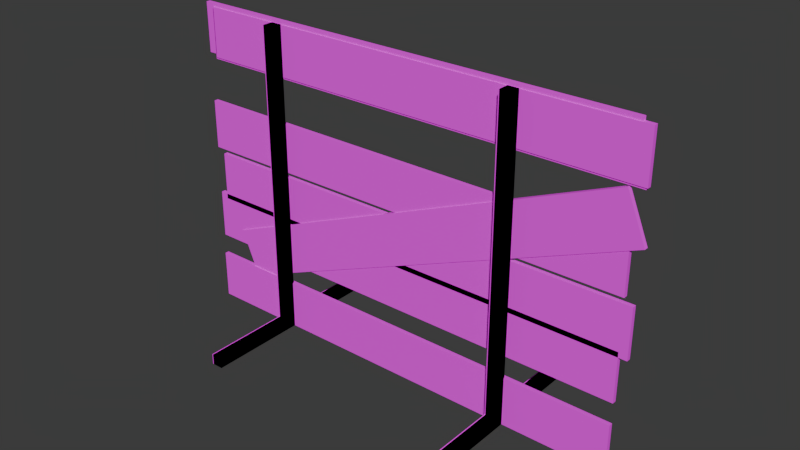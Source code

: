 # Source: Type_3_Barriers.blend  (saved by Blender 4.3.34; exported with 4.5.12 LTS)
import bpy
from mathutils import Matrix  # noqa: F401  (used for matrix-valued properties, if any)

bpy.ops.wm.read_factory_settings(use_empty=True)
scene = bpy.context.scene
scene.name = 'Scene'

# ---- collections
col_urban = bpy.data.collections.new('URBAN'); scene.collection.children.link(col_urban)
col_cones___barriers = bpy.data.collections.new('Cones & Barriers'); col_urban.children.link(col_cones___barriers)
col_type_3_barriers = bpy.data.collections.new('Type 3 Barriers'); col_cones___barriers.children.link(col_type_3_barriers)

# ---- images (referenced by path relative to the original .blend; pixels are not part of the script)
import os
ASSET_DIR = os.environ.get("B2B_ASSET_DIR", "")  # directory of the original .blend (textures are referenced by path, not embedded)
HERE = os.path.dirname(os.path.abspath(__file__))  # packed textures are extracted next to this script under _unpacked/

def load_image(name, relpath, width, height, colorspace="sRGB"):
    """Load a texture the original file referenced (path relative to the .blend, or extracted next to this script)."""
    p = next((c for c in (os.path.join(HERE, relpath), os.path.join(ASSET_DIR, relpath)) if relpath and os.path.exists(c)), "")
    if p:
        img = bpy.data.images.load(p, check_existing=True)
        img.name = name
    else:  # same state as the original file: an image datablock whose file is absent (Cycles renders it pink)
        img = bpy.data.images.new(name, width, height)
        img.source = "FILE"
        img.filepath = "//" + (relpath or name)
    img.colorspace_settings.name = colorspace
    return img
img_type_barriers_png = load_image('type_barriers.png', 'type_barriers.png', 1024, 1024, 'sRGB')

# ---- materials (node trees are filled in below, after node groups)
mat_type_barriers = bpy.data.materials.new('Type_barriers')

# ---- material node trees
mat_type_barriers.use_nodes = True; mat_type_barriers.node_tree.nodes.clear()
_N = mat_type_barriers.node_tree.nodes; _L = mat_type_barriers.node_tree.links
n0 = _N.new('ShaderNodeBsdfPrincipled'); n0.name = 'Principled BSDF'; n0.location = (10, 300)
n0.inputs[2].default_value = 1.0
n1 = _N.new('ShaderNodeOutputMaterial'); n1.name = 'Material Output'; n1.location = (300, 300)
n2 = _N.new('ShaderNodeTexImage'); n2.name = 'Image Texture'; n2.location = (-280, 280)
n2.image = img_type_barriers_png
n2.interpolation = 'Closest'
_L.new(n0.outputs[0], n1.inputs[0])
_L.new(n2.outputs[0], n0.inputs[0])
n1.is_active_output = True

# ---- world
world_world = bpy.data.worlds.new('World'); scene.world = world_world
world_world.use_nodes = True; world_world.node_tree.nodes.clear()
_N = world_world.node_tree.nodes; _L = world_world.node_tree.links
n0 = _N.new('ShaderNodeOutputWorld'); n0.name = 'World Output'; n0.location = (300, 300)
n1 = _N.new('ShaderNodeBackground'); n1.name = 'Background'; n1.location = (10, 300)
n1.inputs[0].default_value = (0.05088, 0.05088, 0.05088, 1.0)
_L.new(n1.outputs[0], n0.inputs[0])
n0.is_active_output = True
world_world.color = (0.05088, 0.05088, 0.05088)
world_world.sun_shadow_jitter_overblur = 0.0

# ---- meshes
me_plane_007 = bpy.data.meshes.new('Plane.007')
me_plane_007.from_pydata([(-0.9629, 0.01855, 1.483), (1.22, 0.01855, 1.483), (-0.9629, 0.01855, 1.249), (1.22, 0.01855, 1.249), (-0.9629, -0.001185, 1.249), (-0.9629, -0.001185, 1.483), (1.22, -0.001185, 1.483), (1.22, -0.001185, 1.249), (-0.9629, 0.01855, 0.7796), (1.22, 0.01855, 0.7796), (-0.9629, 0.01855, 0.5449), (1.22, 0.01855, 0.5449), (-0.9629, -0.001185, 0.5449), (-0.9629, -0.001185, 0.7796), (1.22, -0.001185, 0.7796), (1.22, -0.001185, 0.5449), (-0.5884, -0.00505, 0.0), (-0.5884, -0.4835, 0.0), (-0.5884, -0.05634, 0.0), (-0.5884, -0.4835, 0.05129), (-0.5884, -0.00505, 1.494), (-0.5884, 0.4835, 0.0), (-0.5884, -0.05634, 1.494), (-0.5884, 0.4835, 0.05129), (-0.5371, -0.00505, 0.0), (-0.5371, -0.4835, 0.0), (-0.5371, -0.05634, 0.0), (-0.5371, -0.4835, 0.05129), (-0.5371, -0.00505, 1.494), (-0.5371, 0.4835, 0.0), (-0.5371, -0.05634, 1.494), (-0.5371, 0.4835, 0.05129), (-0.5371, -0.00505, 0.05129), (-0.5884, -0.00505, 0.05129), (-0.5884, -0.05634, 0.05129), (-0.5371, -0.05634, 0.05129), (-0.5371, -0.05458, 0.05129), (0.6271, -0.00505, 0.0), (0.6271, -0.4835, 0.0), (0.6271, -0.05634, 0.0), (0.6271, -0.4835, 0.05129), (0.6271, -0.00505, 1.494), (0.6271, 0.4835, 0.0), (0.6271, -0.05634, 1.494), (0.6271, 0.4835, 0.05129), (0.6784, -0.00505, 0.0), (0.6784, -0.4835, 0.0), (0.6784, -0.05634, 0.0), (0.6784, -0.4835, 0.05129), (0.6784, -0.00505, 1.494), (0.6784, 0.4835, 0.0), (0.6784, -0.05634, 1.494), (0.6784, 0.4835, 0.05129), (0.6784, -0.00505, 0.05129), (0.6271, -0.00505, 0.05129), (0.6271, -0.05634, 0.05129), (0.6784, -0.05634, 0.05129), (0.6784, -0.05458, 0.05129)], [], [(0, 1, 3, 2), (5, 4, 7, 6), (3, 7, 4, 2), (0, 5, 6, 1), (1, 6, 7, 3), (2, 4, 5, 0), (8, 9, 11, 10), (13, 12, 15, 14), (11, 15, 12, 10), (8, 13, 14, 9), (9, 14, 15, 11), (10, 12, 13, 8), (22, 20, 33, 34), (16, 18, 34, 33), (20, 22, 30, 28), (36, 32, 28, 30, 35), (35, 27, 25, 26), (20, 28, 32, 33), (35, 30, 22, 34), (21, 16, 33, 23), (18, 17, 19, 34), (21, 23, 31, 29), (36, 35, 26, 24, 32), (24, 29, 31, 32), (25, 27, 19, 17), (26, 25, 17, 18), (16, 21, 29, 24), (34, 19, 27, 35), (31, 23, 33, 32), (18, 16, 24, 26), (43, 41, 54, 55), (37, 39, 55, 54), (41, 43, 51, 49), (57, 53, 49, 51, 56), (56, 48, 46, 47), (41, 49, 53, 54), (56, 51, 43, 55), (42, 37, 54, 44), (39, 38, 40, 55), (42, 44, 52, 50), (57, 56, 47, 45, 53), (45, 50, 52, 53), (46, 48, 40, 38), (47, 46, 38, 39), (37, 42, 50, 45), (55, 40, 48, 56), (52, 44, 54, 53), (39, 37, 45, 47)])
_uv = me_plane_007.uv_layers.new(name='UVMap')
_uv.uv.foreach_set('vector', [0.54, 0.5038, 0.9905, 0.5038, 0.9905, 0.4553, 0.54, 0.4553, 0.54, 0.5038, 0.54, 0.4553, 0.9905, 0.4553, 0.9905, 0.5038, 0.988, 0.4582, 0.988, 0.4541, 0.5373, 0.4541, 0.5373, 0.4582, 0.5399, 0.5035, 0.5399, 0.4994, 0.9903, 0.4994, 0.9903, 0.5035, 0.9627, 0.5038, 0.9668, 0.5038, 0.9668, 0.4553, 0.9627, 0.4553, 0.5135, 0.4553, 0.5095, 0.4553, 0.5095, 0.5038, 0.5135, 0.5038, 0.9548, 0.4553, 0.5043, 0.4553, 0.5043, 0.5038, 0.9548, 0.5038, 0.9548, 0.4553, 0.9548, 0.5038, 0.5043, 0.5038, 0.5043, 0.4553, 0.988, 0.4582, 0.988, 0.4541, 0.5373, 0.4541, 0.5373, 0.4582, 0.9539, 0.4559, 0.9539, 0.46, 0.5034, 0.46, 0.5034, 0.4559, 0.5321, 0.4553, 0.5281, 0.4553, 0.5281, 0.5038, 0.5321, 0.5038, 0.9813, 0.5038, 0.9854, 0.5038, 0.9854, 0.4553, 0.9813, 0.4553, 0.01258, 0.02045, 0.01258, 0.03762, 0.4954, 0.03762, 0.4954, 0.02045, 0.2598, 0.02344, 0.2426, 0.02344, 0.2426, 0.006268, 0.2598, 0.006268, 0.1353, 0.02508, 0.1182, 0.02508, 0.1182, 0.007914, 0.1353, 0.007914, 0.4954, 0.03703, 0.4954, 0.02045, 0.01258, 0.02045, 0.01258, 0.03762, 0.4954, 0.03762, 0.2426, 0.006268, 0.09961, 0.006268, 0.09961, 0.02344, 0.2426, 0.02344, 0.01258, 0.03762, 0.01258, 0.02045, 0.4954, 0.02045, 0.4954, 0.03762, 0.4954, 0.03762, 0.01258, 0.03762, 0.01258, 0.02045, 0.4954, 0.02045, 0.4233, 0.02344, 0.2598, 0.02344, 0.2598, 0.006268, 0.4233, 0.006268, 0.2426, 0.02344, 0.09961, 0.02344, 0.09961, 0.006268, 0.2426, 0.006268, 0.7161, 0.3032, 0.6989, 0.3032, 0.6989, 0.286, 0.7161, 0.286, 0.2432, 0.006268, 0.2426, 0.006268, 0.2426, 0.02344, 0.2598, 0.02344, 0.2598, 0.006268, 0.2598, 0.02344, 0.4233, 0.02344, 0.4233, 0.006268, 0.2598, 0.006268, 0.7161, 0.3032, 0.6989, 0.3032, 0.6989, 0.286, 0.7161, 0.286, 0.3474, 0.1466, 0.3474, 0.2546, 0.3344, 0.2546, 0.3344, 0.1466, 0.3344, 0.1336, 0.3344, 0.01008, 0.3474, 0.01008, 0.3474, 0.1336, 0.4042, 0.1004, 0.2612, 0.1004, 0.2612, 0.08325, 0.4042, 0.08325, 0.4042, 0.08325, 0.4042, 0.1004, 0.2407, 0.1004, 0.2407, 0.08325, 0.3344, 0.1466, 0.3344, 0.1336, 0.3474, 0.1336, 0.3474, 0.1466, 0.01258, 0.02045, 0.01258, 0.03762, 0.4954, 0.03762, 0.4954, 0.02045, 0.2598, 0.02344, 0.2426, 0.02344, 0.2426, 0.006268, 0.2598, 0.006268, 0.1353, 0.02508, 0.1182, 0.02508, 0.1182, 0.007914, 0.1353, 0.007914, 0.4954, 0.03703, 0.4954, 0.02045, 0.01258, 0.02045, 0.01258, 0.03762, 0.4954, 0.03762, 0.2426, 0.006268, 0.09961, 0.006268, 0.09961, 0.02344, 0.2426, 0.02344, 0.01258, 0.03762, 0.01258, 0.02045, 0.4954, 0.02045, 0.4954, 0.03762, 0.4954, 0.03762, 0.01258, 0.03762, 0.01258, 0.02045, 0.4954, 0.02045, 0.4233, 0.02344, 0.2598, 0.02344, 0.2598, 0.006268, 0.4233, 0.006268, 0.2426, 0.02344, 0.09961, 0.02344, 0.09961, 0.006268, 0.2426, 0.006268, 0.7161, 0.3032, 0.6989, 0.3032, 0.6989, 0.286, 0.7161, 0.286, 0.2432, 0.006268, 0.2426, 0.006268, 0.2426, 0.02344, 0.2598, 0.02344, 0.2598, 0.006268, 0.2598, 0.02344, 0.4233, 0.02344, 0.4233, 0.006268, 0.2598, 0.006268, 0.7161, 0.3032, 0.6989, 0.3032, 0.6989, 0.286, 0.7161, 0.286, 0.3474, 0.1466, 0.3474, 0.2546, 0.3344, 0.2546, 0.3344, 0.1466, 0.3344, 0.1336, 0.3344, 0.01008, 0.3474, 0.01008, 0.3474, 0.1336, 0.4042, 0.1004, 0.2612, 0.1004, 0.2612, 0.08325, 0.4042, 0.08325, 0.4042, 0.08325, 0.4042, 0.1004, 0.2407, 0.1004, 0.2407, 0.08325, 0.3344, 0.1466, 0.3344, 0.1336, 0.3474, 0.1336, 0.3474, 0.1466])
me_plane_007.materials.append(mat_type_barriers)
me_plane_007.update()
me_plane_006 = bpy.data.meshes.new('Plane.006')
me_plane_006.from_pydata([(-1.091, 0.01855, 1.508), (1.091, 0.01855, 1.508), (-1.091, 0.01855, 1.273), (1.091, 0.01855, 1.273), (-1.091, -0.001185, 1.273), (-1.091, -0.001185, 1.508), (1.091, -0.001185, 1.508), (1.091, -0.001185, 1.273), (-1.091, 0.01855, 1.038), (1.091, 0.01855, 1.038), (-1.091, 0.01855, 0.8037), (1.091, 0.01855, 0.8037), (-1.091, -0.001185, 0.8037), (-1.091, -0.001185, 1.038), (1.091, -0.001185, 1.038), (1.091, -0.001185, 0.8037), (-1.091, 0.01855, 0.5691), (1.091, 0.01855, 0.5691), (-1.091, 0.01855, 0.3344), (1.091, 0.01855, 0.3344), (-1.091, -0.001185, 0.3344), (-1.091, -0.001185, 0.5691), (1.091, -0.001185, 0.5691), (1.091, -0.001185, 0.3344), (-0.673, -0.00505, 0.0), (-0.673, -0.4835, 0.0), (-0.673, -0.05634, 0.0), (-0.673, -0.4835, 0.05129), (-0.673, -0.00505, 1.494), (-0.673, 0.4835, 0.0), (-0.673, -0.05634, 1.494), (-0.673, 0.4835, 0.05129), (-0.6217, -0.00505, 0.0), (-0.6217, -0.4835, 0.0), (-0.6217, -0.05634, 0.0), (-0.6217, -0.4835, 0.05129), (-0.6217, -0.00505, 1.494), (-0.6217, 0.4835, 0.0), (-0.6217, -0.05634, 1.494), (-0.6217, 0.4835, 0.05129), (-0.6217, -0.00505, 0.05129), (-0.673, -0.00505, 0.05129), (-0.673, -0.05634, 0.05129), (-0.6217, -0.05634, 0.05129), (-0.6217, -0.05458, 0.05129), (0.5425, -0.00505, 0.0), (0.5425, -0.4835, 0.0), (0.5425, -0.05634, 0.0), (0.5425, -0.4835, 0.05129), (0.5425, -0.00505, 1.494), (0.5425, 0.4835, 0.0), (0.5425, -0.05634, 1.494), (0.5425, 0.4835, 0.05129), (0.5938, -0.00505, 0.0), (0.5938, -0.4835, 0.0), (0.5938, -0.05634, 0.0), (0.5938, -0.4835, 0.05129), (0.5938, -0.00505, 1.494), (0.5938, 0.4835, 0.0), (0.5938, -0.05634, 1.494), (0.5938, 0.4835, 0.05129), (0.5938, -0.00505, 0.05129), (0.5425, -0.00505, 0.05129), (0.5425, -0.05634, 0.05129), (0.5938, -0.05634, 0.05129), (0.5938, -0.05458, 0.05129)], [], [(0, 1, 3, 2), (5, 4, 7, 6), (3, 7, 4, 2), (0, 5, 6, 1), (1, 6, 7, 3), (2, 4, 5, 0), (8, 9, 11, 10), (13, 12, 15, 14), (11, 15, 12, 10), (8, 13, 14, 9), (9, 14, 15, 11), (10, 12, 13, 8), (16, 17, 19, 18), (21, 20, 23, 22), (19, 23, 20, 18), (16, 21, 22, 17), (17, 22, 23, 19), (18, 20, 21, 16), (30, 28, 41, 42), (24, 26, 42, 41), (28, 30, 38, 36), (44, 40, 36, 38, 43), (43, 35, 33, 34), (28, 36, 40, 41), (43, 38, 30, 42), (29, 24, 41, 31), (26, 25, 27, 42), (29, 31, 39, 37), (44, 43, 34, 32, 40), (32, 37, 39, 40), (33, 35, 27, 25), (34, 33, 25, 26), (24, 29, 37, 32), (42, 27, 35, 43), (39, 31, 41, 40), (26, 24, 32, 34), (51, 49, 62, 63), (45, 47, 63, 62), (49, 51, 59, 57), (65, 61, 57, 59, 64), (64, 56, 54, 55), (49, 57, 61, 62), (64, 59, 51, 63), (50, 45, 62, 52), (47, 46, 48, 63), (50, 52, 60, 58), (65, 64, 55, 53, 61), (53, 58, 60, 61), (54, 56, 48, 46), (55, 54, 46, 47), (45, 50, 58, 53), (63, 48, 56, 64), (60, 52, 62, 61), (47, 45, 53, 55)])
_uv = me_plane_006.uv_layers.new(name='UVMap')
_uv.uv.foreach_set('vector', [0.5306, 0.5038, 0.9811, 0.5038, 0.9811, 0.4553, 0.5306, 0.4553, 0.5306, 0.5038, 0.5306, 0.4553, 0.9811, 0.4553, 0.9811, 0.5038, 0.9786, 0.4582, 0.9786, 0.4541, 0.5279, 0.4541, 0.5279, 0.4582, 0.9731, 0.4535, 0.9731, 0.4576, 0.5226, 0.4576, 0.5226, 0.4535, 0.9798, 0.5038, 0.9839, 0.5038, 0.9839, 0.4553, 0.9798, 0.4553, 0.5306, 0.4553, 0.5265, 0.4553, 0.5265, 0.5038, 0.5306, 0.5038, 0.9656, 0.4553, 0.5151, 0.4553, 0.5151, 0.5038, 0.9656, 0.5038, 0.9656, 0.4553, 0.9656, 0.5038, 0.5151, 0.5038, 0.5151, 0.4553, 0.9786, 0.4582, 0.9786, 0.4541, 0.5279, 0.4541, 0.5279, 0.4582, 0.9731, 0.4535, 0.9731, 0.4576, 0.5226, 0.4576, 0.5226, 0.4535, 0.9798, 0.5038, 0.9839, 0.5038, 0.9839, 0.4553, 0.9798, 0.4553, 0.5306, 0.4553, 0.5265, 0.4553, 0.5265, 0.5038, 0.5306, 0.5038, 0.5306, 0.5038, 0.9811, 0.5038, 0.9811, 0.4553, 0.5306, 0.4553, 0.5306, 0.5038, 0.5306, 0.4553, 0.9811, 0.4553, 0.9811, 0.5038, 0.9786, 0.4582, 0.9786, 0.4541, 0.5279, 0.4541, 0.5279, 0.4582, 0.9731, 0.4535, 0.9731, 0.4576, 0.5226, 0.4576, 0.5226, 0.4535, 0.9798, 0.5038, 0.9839, 0.5038, 0.9839, 0.4553, 0.9798, 0.4553, 0.5306, 0.4553, 0.5265, 0.4553, 0.5265, 0.5038, 0.5306, 0.5038, 0.4855, 0.04171, 0.4855, 0.05888, 0.00262, 0.05888, 0.00262, 0.04171, 0.2274, 0.01577, 0.2445, 0.01577, 0.2445, 0.03294, 0.2274, 0.03294, 0.1464, 0.0388, 0.1292, 0.0388, 0.1292, 0.02163, 0.1464, 0.02163, 0.4913, 0.01329, 0.4913, 0.02987, 0.008498, 0.02987, 0.008498, 0.0127, 0.4913, 0.0127, 0.3343, 0.1608, 0.3343, 0.2582, 0.346, 0.2582, 0.346, 0.1608, -0.000135, 0.04227, -0.000135, 0.0251, 0.4827, 0.0251, 0.4827, 0.04227, 0.492, 0.03297, 0.009166, 0.03297, 0.009166, 0.0158, 0.492, 0.0158, 0.06383, 0.01577, 0.2274, 0.01577, 0.2274, 0.03294, 0.06383, 0.03294, 0.2445, 0.01577, 0.3875, 0.01577, 0.3875, 0.03294, 0.2445, 0.03294, 0.3315, 0.02496, 0.3143, 0.02496, 0.3143, 0.007793, 0.3315, 0.007793, 0.3343, 0.1604, 0.3343, 0.1608, 0.346, 0.1608, 0.346, 0.1491, 0.3343, 0.1491, 0.346, 0.1491, 0.346, 0.03757, 0.3343, 0.03757, 0.3343, 0.1491, 0.3315, 0.02496, 0.3143, 0.02496, 0.3143, 0.007793, 0.3315, 0.007793, 0.3473, 0.1579, 0.3473, 0.2674, 0.3342, 0.2674, 0.3342, 0.1579, 0.3342, 0.1448, 0.3342, 0.01965, 0.3473, 0.01965, 0.3473, 0.1448, 0.3058, 0.01963, 0.1628, 0.01963, 0.1628, 0.002462, 0.3058, 0.002462, 0.1422, 0.01963, 0.1422, 0.002462, 0.3058, 0.002462, 0.3058, 0.01963, 0.3342, 0.1579, 0.3342, 0.1448, 0.3473, 0.1448, 0.3473, 0.1579, -0.004762, 0.05765, -0.004762, 0.04048, 0.4781, 0.04048, 0.4781, 0.05765, 0.346, 0.1491, 0.346, 0.1608, 0.3343, 0.1608, 0.3343, 0.1491, 0.1464, 0.0388, 0.1292, 0.0388, 0.1292, 0.02163, 0.1464, 0.02163, 0.4913, 0.01329, 0.4913, 0.02987, 0.008498, 0.02987, 0.008498, 0.0127, 0.4913, 0.0127, 0.3174, 0.01085, 0.4604, 0.01085, 0.4604, 0.02802, 0.3174, 0.02802, -0.000135, 0.04227, -0.000135, 0.0251, 0.4827, 0.0251, 0.4827, 0.04227, 0.492, 0.03297, 0.009166, 0.03297, 0.009166, 0.0158, 0.492, 0.0158, 0.346, 0.03757, 0.346, 0.1491, 0.3343, 0.1491, 0.3343, 0.03757, 0.346, 0.1608, 0.346, 0.2582, 0.3343, 0.2582, 0.3343, 0.1608, 0.3315, 0.02496, 0.3143, 0.02496, 0.3143, 0.007793, 0.3315, 0.007793, 0.3168, 0.01085, 0.3174, 0.01085, 0.3174, 0.02802, 0.3002, 0.02802, 0.3002, 0.01085, 0.3002, 0.02802, 0.1367, 0.02802, 0.1367, 0.01085, 0.3002, 0.01085, 0.3315, 0.02496, 0.3143, 0.02496, 0.3143, 0.007793, 0.3315, 0.007793, 0.3473, 0.1579, 0.3473, 0.2674, 0.3342, 0.2674, 0.3342, 0.1579, 0.3342, 0.1448, 0.3342, 0.01965, 0.3473, 0.01965, 0.3473, 0.1448, 0.3058, 0.01963, 0.1628, 0.01963, 0.1628, 0.002462, 0.3058, 0.002462, 0.1422, 0.01963, 0.1422, 0.002462, 0.3058, 0.002462, 0.3058, 0.01963, 0.3342, 0.1579, 0.3342, 0.1448, 0.3473, 0.1448, 0.3473, 0.1579])
me_plane_006.materials.append(mat_type_barriers)
me_plane_006.update()
me_plane_010 = bpy.data.meshes.new('Plane.010')
me_plane_010.from_pydata([(-0.673, -0.00505, 0.0), (-0.673, -0.4835, 0.0), (-0.673, -0.05634, 0.0), (-0.673, -0.4835, 0.05129), (-0.673, -0.00505, 1.494), (-0.673, 0.4835, 0.0), (-0.673, -0.05634, 1.494), (-0.673, 0.4835, 0.05129), (-0.6217, -0.00505, 0.0), (-0.6217, -0.4835, 0.0), (-0.6217, -0.05634, 0.0), (-0.6217, -0.4835, 0.05129), (-0.6217, -0.00505, 1.494), (-0.6217, 0.4835, 0.0), (-0.6217, -0.05634, 1.494), (-0.6217, 0.4835, 0.05129), (-0.6217, -0.00505, 0.05129), (-0.673, -0.00505, 0.05129), (-0.673, -0.05634, 0.05129), (-0.6217, -0.05634, 0.05129), (-0.6217, -0.05458, 0.05129), (0.5425, -0.00505, 0.0), (0.5425, -0.4835, 0.0), (0.5425, -0.05634, 0.0), (0.5425, -0.4835, 0.05129), (0.5425, -0.00505, 1.494), (0.5425, 0.4835, 0.0), (0.5425, -0.05634, 1.494), (0.5425, 0.4835, 0.05129), (0.5938, -0.00505, 0.0), (0.5938, -0.4835, 0.0), (0.5938, -0.05634, 0.0), (0.5938, -0.4835, 0.05129), (0.5938, -0.00505, 1.494), (0.5938, 0.4835, 0.0), (0.5938, -0.05634, 1.494), (0.5938, 0.4835, 0.05129), (0.5938, -0.00505, 0.05129), (0.5425, -0.00505, 0.05129), (0.5425, -0.05634, 0.05129), (0.5938, -0.05634, 0.05129), (0.5938, -0.05458, 0.05129), (-1.045, 0.01436, 1.492), (1.138, 0.01436, 1.492), (-1.045, 0.01436, 1.258), (1.138, 0.01436, 1.258), (-1.045, -0.005375, 1.258), (-1.045, -0.005375, 1.492), (1.138, -0.005375, 1.492), (1.138, -0.005375, 1.258), (-0.9529, 0.01436, 0.4053), (1.063, 0.01436, 1.243), (-0.8628, 0.01436, 0.1886), (1.153, 0.01436, 1.026), (-0.8628, -0.005375, 0.1886), (-0.9529, -0.005375, 0.4053), (1.063, -0.005375, 1.243), (1.153, -0.005375, 1.026)], [], [(6, 4, 17, 18), (0, 2, 18, 17), (4, 6, 14, 12), (20, 16, 12, 14, 19), (19, 11, 9, 10), (4, 12, 16, 17), (19, 14, 6, 18), (5, 0, 17, 7), (2, 1, 3, 18), (5, 7, 15, 13), (20, 19, 10, 8, 16), (8, 13, 15, 16), (9, 11, 3, 1), (10, 9, 1, 2), (0, 5, 13, 8), (18, 3, 11, 19), (15, 7, 17, 16), (2, 0, 8, 10), (27, 25, 38, 39), (21, 23, 39, 38), (25, 27, 35, 33), (41, 37, 33, 35, 40), (40, 32, 30, 31), (25, 33, 37, 38), (40, 35, 27, 39), (26, 21, 38, 28), (23, 22, 24, 39), (26, 28, 36, 34), (41, 40, 31, 29, 37), (29, 34, 36, 37), (30, 32, 24, 22), (31, 30, 22, 23), (21, 26, 34, 29), (39, 24, 32, 40), (36, 28, 38, 37), (23, 21, 29, 31), (42, 43, 45, 44), (47, 46, 49, 48), (45, 49, 46, 44), (42, 47, 48, 43), (43, 48, 49, 45), (44, 46, 47, 42), (50, 51, 53, 52), (55, 54, 57, 56), (53, 57, 54, 52), (50, 55, 56, 51), (51, 56, 57, 53), (52, 54, 55, 50)])
_uv = me_plane_010.uv_layers.new(name='UVMap')
_uv.uv.foreach_set('vector', [0.4855, 0.04171, 0.4855, 0.05888, 0.00262, 0.05888, 0.00262, 0.04171, 0.2274, 0.01577, 0.2445, 0.01577, 0.2445, 0.03294, 0.2274, 0.03294, 0.1464, 0.0388, 0.1292, 0.0388, 0.1292, 0.02163, 0.1464, 0.02163, 0.4913, 0.01329, 0.4913, 0.02987, 0.008498, 0.02987, 0.008498, 0.0127, 0.4913, 0.0127, 0.3343, 0.1608, 0.3343, 0.2582, 0.346, 0.2582, 0.346, 0.1608, -0.000135, 0.04227, -0.000135, 0.0251, 0.4827, 0.0251, 0.4827, 0.04227, 0.492, 0.03297, 0.009166, 0.03297, 0.009166, 0.0158, 0.492, 0.0158, 0.06383, 0.01577, 0.2274, 0.01577, 0.2274, 0.03294, 0.06383, 0.03294, 0.2445, 0.01577, 0.3875, 0.01577, 0.3875, 0.03294, 0.2445, 0.03294, 0.3315, 0.02496, 0.3143, 0.02496, 0.3143, 0.007793, 0.3315, 0.007793, 0.3343, 0.1604, 0.3343, 0.1608, 0.346, 0.1608, 0.346, 0.1491, 0.3343, 0.1491, 0.346, 0.1491, 0.346, 0.03757, 0.3343, 0.03757, 0.3343, 0.1491, 0.3315, 0.02496, 0.3143, 0.02496, 0.3143, 0.007793, 0.3315, 0.007793, 0.3473, 0.1579, 0.3473, 0.2674, 0.3342, 0.2674, 0.3342, 0.1579, 0.3342, 0.1448, 0.3342, 0.01965, 0.3473, 0.01965, 0.3473, 0.1448, 0.3058, 0.01963, 0.1628, 0.01963, 0.1628, 0.002462, 0.3058, 0.002462, 0.1422, 0.01963, 0.1422, 0.002462, 0.3058, 0.002462, 0.3058, 0.01963, 0.3342, 0.1579, 0.3342, 0.1448, 0.3473, 0.1448, 0.3473, 0.1579, -0.004762, 0.05765, -0.004762, 0.04048, 0.4781, 0.04048, 0.4781, 0.05765, 0.346, 0.1491, 0.346, 0.1608, 0.3343, 0.1608, 0.3343, 0.1491, 0.1464, 0.0388, 0.1292, 0.0388, 0.1292, 0.02163, 0.1464, 0.02163, 0.4913, 0.01329, 0.4913, 0.02987, 0.008498, 0.02987, 0.008498, 0.0127, 0.4913, 0.0127, 0.3174, 0.01085, 0.4604, 0.01085, 0.4604, 0.02802, 0.3174, 0.02802, -0.000135, 0.04227, -0.000135, 0.0251, 0.4827, 0.0251, 0.4827, 0.04227, 0.492, 0.03297, 0.009166, 0.03297, 0.009166, 0.0158, 0.492, 0.0158, 0.346, 0.03757, 0.346, 0.1491, 0.3343, 0.1491, 0.3343, 0.03757, 0.346, 0.1608, 0.346, 0.2582, 0.3343, 0.2582, 0.3343, 0.1608, 0.3315, 0.02496, 0.3143, 0.02496, 0.3143, 0.007793, 0.3315, 0.007793, 0.3168, 0.01085, 0.3174, 0.01085, 0.3174, 0.02802, 0.3002, 0.02802, 0.3002, 0.01085, 0.3002, 0.02802, 0.1367, 0.02802, 0.1367, 0.01085, 0.3002, 0.01085, 0.3315, 0.02496, 0.3143, 0.02496, 0.3143, 0.007793, 0.3315, 0.007793, 0.3473, 0.1579, 0.3473, 0.2674, 0.3342, 0.2674, 0.3342, 0.1579, 0.3342, 0.1448, 0.3342, 0.01965, 0.3473, 0.01965, 0.3473, 0.1448, 0.3058, 0.01963, 0.1628, 0.01963, 0.1628, 0.002462, 0.3058, 0.002462, 0.1422, 0.01963, 0.1422, 0.002462, 0.3058, 0.002462, 0.3058, 0.01963, 0.3342, 0.1579, 0.3342, 0.1448, 0.3473, 0.1448, 0.3473, 0.1579, 0.5405, 0.5037, 0.991, 0.5037, 0.991, 0.4553, 0.5405, 0.4553, 0.5405, 0.5037, 0.5405, 0.4553, 0.991, 0.4553, 0.991, 0.5037, 0.5425, 0.5011, 0.5425, 0.497, 0.9932, 0.497, 0.9932, 0.5011, 0.5428, 0.4962, 0.5428, 0.5003, 0.9933, 0.5003, 0.9933, 0.4962, 0.9524, 0.5037, 0.9565, 0.5037, 0.9565, 0.4553, 0.9524, 0.4553, 0.558, 0.4553, 0.5539, 0.4553, 0.5539, 0.5037, 0.558, 0.5037, 0.5465, 0.5025, 0.997, 0.5025, 0.997, 0.4541, 0.5465, 0.4541, 0.5465, 0.5025, 0.5465, 0.4541, 0.997, 0.4541, 0.997, 0.5025, 0.5365, 0.5011, 0.5365, 0.497, 0.9872, 0.497, 0.9872, 0.5011, 0.5488, 0.4962, 0.5488, 0.5003, 0.9993, 0.5003, 0.9993, 0.4962, 0.9524, 0.5025, 0.9565, 0.5025, 0.9565, 0.4541, 0.9524, 0.4541, 0.558, 0.4541, 0.5539, 0.4541, 0.5539, 0.5025, 0.558, 0.5025])
me_plane_010.materials.append(mat_type_barriers)
me_plane_010.update()
me_plane_009 = bpy.data.meshes.new('Plane.009')
me_plane_009.from_pydata([(-1.091, 0.009866, 0.2346), (1.091, 0.009866, 0.2346), (-1.091, 0.009866, 0.0), (1.091, 0.009866, 0.0), (-1.091, -0.009866, 0.0), (-1.091, -0.009866, 0.2346), (1.091, -0.009866, 0.2346), (1.091, -0.009866, 0.0)], [], [(0, 1, 3, 2), (5, 4, 7, 6), (3, 7, 4, 2), (0, 5, 6, 1), (1, 6, 7, 3), (2, 4, 5, 0)])
_uv = me_plane_009.uv_layers.new(name='UVMap')
_uv.uv.foreach_set('vector', [0.5405, 0.5029, 0.991, 0.5029, 0.991, 0.4545, 0.5405, 0.4545, 0.5405, 0.5029, 0.5405, 0.4545, 0.991, 0.4545, 0.991, 0.5029, 0.5425, 0.5011, 0.5425, 0.497, 0.9932, 0.497, 0.9932, 0.5011, 0.5428, 0.4962, 0.5428, 0.5003, 0.9933, 0.5003, 0.9933, 0.4962, 0.9524, 0.5029, 0.9565, 0.5029, 0.9565, 0.4545, 0.9524, 0.4545, 0.558, 0.4545, 0.5539, 0.4545, 0.5539, 0.5029, 0.558, 0.5029])
me_plane_009.materials.append(mat_type_barriers)
me_plane_009.update()
me_plane_008 = bpy.data.meshes.new('Plane.008')
me_plane_008.from_pydata([(-0.673, -0.00505, 0.0), (-0.673, -0.4835, 0.0), (-0.673, -0.05634, 0.0), (-0.673, -0.4835, 0.05129), (-0.673, -0.00505, 1.494), (-0.673, 0.4835, 0.0), (-0.673, -0.05634, 1.494), (-0.673, 0.4835, 0.05129), (-0.6217, -0.00505, 0.0), (-0.6217, -0.4835, 0.0), (-0.6217, -0.05634, 0.0), (-0.6217, -0.4835, 0.05129), (-0.6217, -0.00505, 1.494), (-0.6217, 0.4835, 0.0), (-0.6217, -0.05634, 1.494), (-0.6217, 0.4835, 0.05129), (-0.6217, -0.00505, 0.05129), (-0.673, -0.00505, 0.05129), (-0.673, -0.05634, 0.05129), (-0.6217, -0.05634, 0.05129), (-0.6217, -0.05458, 0.05129), (0.5425, -0.00505, 0.0), (0.5425, -0.4835, 0.0), (0.5425, -0.05634, 0.0), (0.5425, -0.4835, 0.05129), (0.5425, -0.00505, 1.494), (0.5425, 0.4835, 0.0), (0.5425, -0.05634, 1.494), (0.5425, 0.4835, 0.05129), (0.5938, -0.00505, 0.0), (0.5938, -0.4835, 0.0), (0.5938, -0.05634, 0.0), (0.5938, -0.4835, 0.05129), (0.5938, -0.00505, 1.494), (0.5938, 0.4835, 0.0), (0.5938, -0.05634, 1.494), (0.5938, 0.4835, 0.05129), (0.5938, -0.00505, 0.05129), (0.5425, -0.00505, 0.05129), (0.5425, -0.05634, 0.05129), (0.5938, -0.05634, 0.05129), (0.5938, -0.05458, 0.05129)], [], [(6, 4, 17, 18), (0, 2, 18, 17), (4, 6, 14, 12), (20, 16, 12, 14, 19), (19, 11, 9, 10), (4, 12, 16, 17), (19, 14, 6, 18), (5, 0, 17, 7), (2, 1, 3, 18), (5, 7, 15, 13), (20, 19, 10, 8, 16), (8, 13, 15, 16), (9, 11, 3, 1), (10, 9, 1, 2), (0, 5, 13, 8), (18, 3, 11, 19), (15, 7, 17, 16), (2, 0, 8, 10), (27, 25, 38, 39), (21, 23, 39, 38), (25, 27, 35, 33), (41, 37, 33, 35, 40), (40, 32, 30, 31), (25, 33, 37, 38), (40, 35, 27, 39), (26, 21, 38, 28), (23, 22, 24, 39), (26, 28, 36, 34), (41, 40, 31, 29, 37), (29, 34, 36, 37), (30, 32, 24, 22), (31, 30, 22, 23), (21, 26, 34, 29), (39, 24, 32, 40), (36, 28, 38, 37), (23, 21, 29, 31)])
_uv = me_plane_008.uv_layers.new(name='UVMap')
_uv.uv.foreach_set('vector', [0.4855, 0.04171, 0.4855, 0.05888, 0.00262, 0.05888, 0.00262, 0.04171, 0.2274, 0.01577, 0.2445, 0.01577, 0.2445, 0.03294, 0.2274, 0.03294, 0.1464, 0.0388, 0.1292, 0.0388, 0.1292, 0.02163, 0.1464, 0.02163, 0.4913, 0.01329, 0.4913, 0.02987, 0.008498, 0.02987, 0.008498, 0.0127, 0.4913, 0.0127, 0.3343, 0.1608, 0.3343, 0.2582, 0.346, 0.2582, 0.346, 0.1608, -0.000135, 0.04227, -0.000135, 0.0251, 0.4827, 0.0251, 0.4827, 0.04227, 0.492, 0.03297, 0.009166, 0.03297, 0.009166, 0.0158, 0.492, 0.0158, 0.06383, 0.01577, 0.2274, 0.01577, 0.2274, 0.03294, 0.06383, 0.03294, 0.2445, 0.01577, 0.3875, 0.01577, 0.3875, 0.03294, 0.2445, 0.03294, 0.3315, 0.02496, 0.3143, 0.02496, 0.3143, 0.007793, 0.3315, 0.007793, 0.3343, 0.1604, 0.3343, 0.1608, 0.346, 0.1608, 0.346, 0.1491, 0.3343, 0.1491, 0.346, 0.1491, 0.346, 0.03757, 0.3343, 0.03757, 0.3343, 0.1491, 0.3315, 0.02496, 0.3143, 0.02496, 0.3143, 0.007793, 0.3315, 0.007793, 0.3473, 0.1579, 0.3473, 0.2674, 0.3342, 0.2674, 0.3342, 0.1579, 0.3342, 0.1448, 0.3342, 0.01965, 0.3473, 0.01965, 0.3473, 0.1448, 0.3058, 0.01963, 0.1628, 0.01963, 0.1628, 0.002462, 0.3058, 0.002462, 0.1422, 0.01963, 0.1422, 0.002462, 0.3058, 0.002462, 0.3058, 0.01963, 0.3342, 0.1579, 0.3342, 0.1448, 0.3473, 0.1448, 0.3473, 0.1579, -0.004762, 0.05765, -0.004762, 0.04048, 0.4781, 0.04048, 0.4781, 0.05765, 0.346, 0.1491, 0.346, 0.1608, 0.3343, 0.1608, 0.3343, 0.1491, 0.1464, 0.0388, 0.1292, 0.0388, 0.1292, 0.02163, 0.1464, 0.02163, 0.4913, 0.01329, 0.4913, 0.02987, 0.008498, 0.02987, 0.008498, 0.0127, 0.4913, 0.0127, 0.3174, 0.01085, 0.4604, 0.01085, 0.4604, 0.02802, 0.3174, 0.02802, -0.000135, 0.04227, -0.000135, 0.0251, 0.4827, 0.0251, 0.4827, 0.04227, 0.492, 0.03297, 0.009166, 0.03297, 0.009166, 0.0158, 0.492, 0.0158, 0.346, 0.03757, 0.346, 0.1491, 0.3343, 0.1491, 0.3343, 0.03757, 0.346, 0.1608, 0.346, 0.2582, 0.3343, 0.2582, 0.3343, 0.1608, 0.3315, 0.02496, 0.3143, 0.02496, 0.3143, 0.007793, 0.3315, 0.007793, 0.3168, 0.01085, 0.3174, 0.01085, 0.3174, 0.02802, 0.3002, 0.02802, 0.3002, 0.01085, 0.3002, 0.02802, 0.1367, 0.02802, 0.1367, 0.01085, 0.3002, 0.01085, 0.3315, 0.02496, 0.3143, 0.02496, 0.3143, 0.007793, 0.3315, 0.007793, 0.3473, 0.1579, 0.3473, 0.2674, 0.3342, 0.2674, 0.3342, 0.1579, 0.3342, 0.1448, 0.3342, 0.01965, 0.3473, 0.01965, 0.3473, 0.1448, 0.3058, 0.01963, 0.1628, 0.01963, 0.1628, 0.002462, 0.3058, 0.002462, 0.1422, 0.01963, 0.1422, 0.002462, 0.3058, 0.002462, 0.3058, 0.01963, 0.3342, 0.1579, 0.3342, 0.1448, 0.3473, 0.1448, 0.3473, 0.1579])
me_plane_008.materials.append(mat_type_barriers)
me_plane_008.update()

# ---- objects
ob_type_3_barrier_2_planks = bpy.data.objects.new('Type_3_barrier_2_planks', me_plane_007)
ob_type_3_barrier_3_planks = bpy.data.objects.new('Type_3_barrier_3_planks', me_plane_006)
ob_type_3_barrier_broken_planks = bpy.data.objects.new('Type_3_barrier_broken_planks', me_plane_010)
ob_type_3_barrier_plank = bpy.data.objects.new('Type_3_barrier_plank', me_plane_009)
ob_type_3_barrier_stilts = bpy.data.objects.new('Type_3_barrier_stilts', me_plane_008)

# ---- transforms, parenting, visibility, modifiers, constraints
ob_type_3_barrier_2_planks.location = (-0.08928, 0.0, 0.0)
ob_type_3_barrier_3_planks.location = (0.0, 0.0, 0.0)
ob_type_3_barrier_broken_planks.location = (0.0, 0.0, 0.0)
ob_type_3_barrier_plank.location = (0.0, 0.0, 0.0)
ob_type_3_barrier_stilts.location = (0.0, 0.0, 0.0)

# ---- collection membership
col_type_3_barriers.objects.link(ob_type_3_barrier_2_planks)
col_type_3_barriers.objects.link(ob_type_3_barrier_3_planks)
col_type_3_barriers.objects.link(ob_type_3_barrier_broken_planks)
col_type_3_barriers.objects.link(ob_type_3_barrier_plank)
col_type_3_barriers.objects.link(ob_type_3_barrier_stilts)

# ---- scene / render settings (as saved in the file)
scene.frame_start = 1; scene.frame_end = 250; scene.frame_set(64)
scene.render.engine = 'BLENDER_EEVEE_NEXT'
scene.render.dither_intensity = 0.0
scene.render.filter_size = 0.0
bpy.context.view_layer.update()

# ---- added for rendering (the .blend has no active camera and no usable light): camera, sun
cam_auto = bpy.data.cameras.new('AutoCamera')
cam_auto.lens = 50.0
cam_auto.sensor_width = 36.0
cam_auto.clip_end = 1000.0
ob_auto_camera = bpy.data.objects.new('AutoCamera', cam_auto)
scene.collection.objects.link(ob_auto_camera)
ob_auto_camera.location = (2.68705, -3.18767, 2.87893)
ob_auto_camera.rotation_euler = (1.09748, -7.21219e-08, 0.694738)
scene.camera = ob_auto_camera
light_auto_sun = bpy.data.lights.new('AutoSun', 'SUN')
light_auto_sun.energy = 3.0
light_auto_sun.angle = 0.0523599
ob_auto_sun = bpy.data.objects.new('AutoSun', light_auto_sun)
scene.collection.objects.link(ob_auto_sun)
ob_auto_sun.rotation_euler = (0.872665, 0.174533, 0.523599)
bpy.context.view_layer.update()
